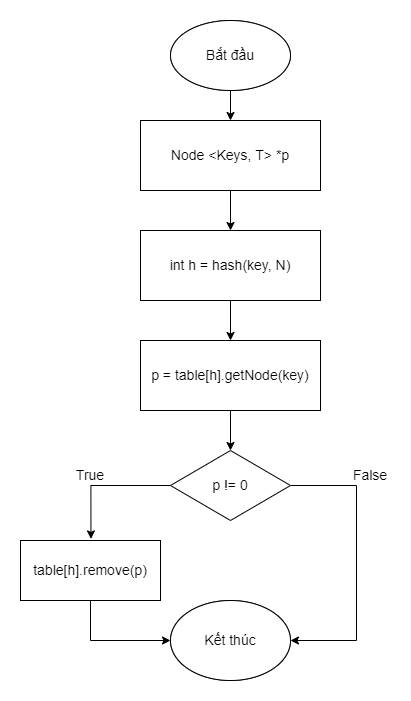

The diagram above was exported from draw.io. Its source (the exported page's mxGraphModel, read from the mxfile embedded in the PNG):
<mxGraphModel dx="1038" dy="585" grid="1" gridSize="10" guides="1" tooltips="1" connect="1" arrows="1" fold="1" page="1" pageScale="1" pageWidth="827" pageHeight="1169" math="0" shadow="0">
  <root>
    <mxCell id="12wB62oe7SM0a-BicLiM-0" />
    <mxCell id="12wB62oe7SM0a-BicLiM-1" parent="12wB62oe7SM0a-BicLiM-0" />
    <mxCell id="8R9azsBWn11p8JMlqNob-0" value="Bắt đầu" style="ellipse;whiteSpace=wrap;html=1;fontSize=14;" vertex="1" parent="12wB62oe7SM0a-BicLiM-1">
      <mxGeometry x="340" y="70" width="120" height="70" as="geometry" />
    </mxCell>
    <mxCell id="9HjIzJLmBjAsJwYGB3cK-0" value="Kết thúc" style="ellipse;whiteSpace=wrap;html=1;fontSize=14;" vertex="1" parent="12wB62oe7SM0a-BicLiM-1">
      <mxGeometry x="340" y="650" width="120" height="80" as="geometry" />
    </mxCell>
    <mxCell id="nF3WA9MwhQ0m0_BF9ANd-0" value="" style="edgeStyle=orthogonalEdgeStyle;rounded=0;orthogonalLoop=1;jettySize=auto;html=1;fontSize=14;" edge="1" parent="12wB62oe7SM0a-BicLiM-1" source="nF3WA9MwhQ0m0_BF9ANd-1" target="nF3WA9MwhQ0m0_BF9ANd-3">
      <mxGeometry relative="1" as="geometry" />
    </mxCell>
    <mxCell id="nF3WA9MwhQ0m0_BF9ANd-1" value="Bắt đầu" style="ellipse;whiteSpace=wrap;html=1;fontSize=14;" vertex="1" parent="12wB62oe7SM0a-BicLiM-1">
      <mxGeometry x="340" y="70" width="120" height="70" as="geometry" />
    </mxCell>
    <mxCell id="nF3WA9MwhQ0m0_BF9ANd-2" value="" style="edgeStyle=orthogonalEdgeStyle;rounded=0;orthogonalLoop=1;jettySize=auto;html=1;fontSize=14;" edge="1" parent="12wB62oe7SM0a-BicLiM-1" source="nF3WA9MwhQ0m0_BF9ANd-3" target="nF3WA9MwhQ0m0_BF9ANd-5">
      <mxGeometry relative="1" as="geometry" />
    </mxCell>
    <mxCell id="nF3WA9MwhQ0m0_BF9ANd-3" value="Node &amp;lt;Keys, T&amp;gt; *p" style="rounded=0;whiteSpace=wrap;html=1;fontSize=14;" vertex="1" parent="12wB62oe7SM0a-BicLiM-1">
      <mxGeometry x="310" y="170" width="180" height="70" as="geometry" />
    </mxCell>
    <mxCell id="nF3WA9MwhQ0m0_BF9ANd-4" value="" style="edgeStyle=orthogonalEdgeStyle;rounded=0;orthogonalLoop=1;jettySize=auto;html=1;fontSize=14;" edge="1" parent="12wB62oe7SM0a-BicLiM-1" source="nF3WA9MwhQ0m0_BF9ANd-5" target="nF3WA9MwhQ0m0_BF9ANd-7">
      <mxGeometry relative="1" as="geometry" />
    </mxCell>
    <mxCell id="nF3WA9MwhQ0m0_BF9ANd-5" value="int h = hash(key, N)" style="rounded=0;whiteSpace=wrap;html=1;fontSize=14;" vertex="1" parent="12wB62oe7SM0a-BicLiM-1">
      <mxGeometry x="310" y="280" width="180" height="70" as="geometry" />
    </mxCell>
    <mxCell id="nF3WA9MwhQ0m0_BF9ANd-6" value="" style="edgeStyle=orthogonalEdgeStyle;rounded=0;orthogonalLoop=1;jettySize=auto;html=1;fontSize=14;" edge="1" parent="12wB62oe7SM0a-BicLiM-1" source="nF3WA9MwhQ0m0_BF9ANd-7" target="nF3WA9MwhQ0m0_BF9ANd-10">
      <mxGeometry relative="1" as="geometry" />
    </mxCell>
    <mxCell id="nF3WA9MwhQ0m0_BF9ANd-7" value="p = table[h].getNode(key)" style="rounded=0;whiteSpace=wrap;html=1;fontSize=14;" vertex="1" parent="12wB62oe7SM0a-BicLiM-1">
      <mxGeometry x="310" y="390" width="180" height="70" as="geometry" />
    </mxCell>
    <mxCell id="nF3WA9MwhQ0m0_BF9ANd-8" style="edgeStyle=orthogonalEdgeStyle;rounded=0;orthogonalLoop=1;jettySize=auto;html=1;fontSize=14;entryX=0.498;entryY=0.284;entryDx=0;entryDy=0;entryPerimeter=0;" edge="1" parent="12wB62oe7SM0a-BicLiM-1" source="nF3WA9MwhQ0m0_BF9ANd-10">
      <mxGeometry relative="1" as="geometry">
        <Array as="points">
          <mxPoint x="260" y="535" />
        </Array>
        <mxPoint x="260.44000000000005" y="588.4000000000001" as="targetPoint" />
      </mxGeometry>
    </mxCell>
    <mxCell id="nF3WA9MwhQ0m0_BF9ANd-9" style="edgeStyle=orthogonalEdgeStyle;rounded=0;orthogonalLoop=1;jettySize=auto;html=1;entryX=1;entryY=0.5;entryDx=0;entryDy=0;fontSize=14;" edge="1" parent="12wB62oe7SM0a-BicLiM-1" source="nF3WA9MwhQ0m0_BF9ANd-10" target="nF3WA9MwhQ0m0_BF9ANd-15">
      <mxGeometry relative="1" as="geometry">
        <Array as="points">
          <mxPoint x="526" y="535" />
          <mxPoint x="526" y="690" />
        </Array>
        <mxPoint x="526.4300000000001" y="598.1700000000001" as="targetPoint" />
      </mxGeometry>
    </mxCell>
    <mxCell id="nF3WA9MwhQ0m0_BF9ANd-10" value="p != 0" style="rhombus;whiteSpace=wrap;html=1;fontSize=14;" vertex="1" parent="12wB62oe7SM0a-BicLiM-1">
      <mxGeometry x="340" y="500" width="120" height="70" as="geometry" />
    </mxCell>
    <mxCell id="nF3WA9MwhQ0m0_BF9ANd-15" value="Kết thúc" style="ellipse;whiteSpace=wrap;html=1;fontSize=14;" vertex="1" parent="12wB62oe7SM0a-BicLiM-1">
      <mxGeometry x="340" y="650" width="120" height="80" as="geometry" />
    </mxCell>
    <mxCell id="nF3WA9MwhQ0m0_BF9ANd-16" value="True" style="text;html=1;strokeColor=none;fillColor=none;align=center;verticalAlign=middle;whiteSpace=wrap;rounded=0;fontSize=14;" vertex="1" parent="12wB62oe7SM0a-BicLiM-1">
      <mxGeometry x="240" y="510" width="40" height="30" as="geometry" />
    </mxCell>
    <mxCell id="nF3WA9MwhQ0m0_BF9ANd-17" value="False" style="text;html=1;strokeColor=none;fillColor=none;align=center;verticalAlign=middle;whiteSpace=wrap;rounded=0;fontSize=14;" vertex="1" parent="12wB62oe7SM0a-BicLiM-1">
      <mxGeometry x="520" y="510" width="40" height="30" as="geometry" />
    </mxCell>
    <mxCell id="nF3WA9MwhQ0m0_BF9ANd-23" style="edgeStyle=orthogonalEdgeStyle;rounded=0;orthogonalLoop=1;jettySize=auto;html=1;fontSize=14;" edge="1" parent="12wB62oe7SM0a-BicLiM-1" source="nF3WA9MwhQ0m0_BF9ANd-18" target="nF3WA9MwhQ0m0_BF9ANd-15">
      <mxGeometry relative="1" as="geometry">
        <Array as="points">
          <mxPoint x="260" y="690" />
        </Array>
      </mxGeometry>
    </mxCell>
    <mxCell id="nF3WA9MwhQ0m0_BF9ANd-18" value="table[h].remove(p)" style="rounded=0;whiteSpace=wrap;html=1;fontSize=14;" vertex="1" parent="12wB62oe7SM0a-BicLiM-1">
      <mxGeometry x="190" y="590" width="140" height="60" as="geometry" />
    </mxCell>
  </root>
</mxGraphModel>